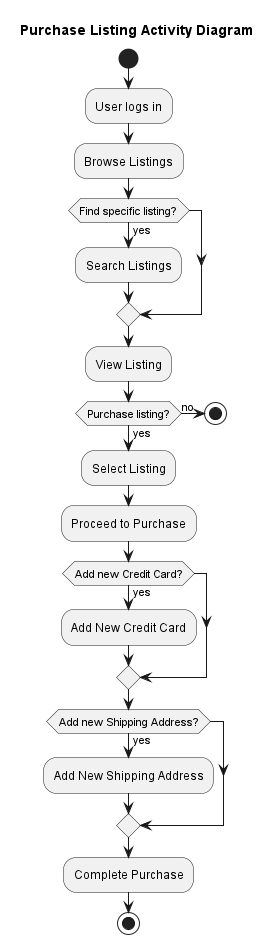

The diagram above was rendered by PlantUML. Its source (embedded in the PNG):
@startuml Purchase Listing Activity Diagram
title Purchase Listing Activity Diagram
start

:User logs in;
:Browse Listings;
if (Find specific listing?) then (yes)
  :Search Listings;
endif
:View Listing;
if (Purchase listing?) then (yes)
  :Select Listing;
  :Proceed to Purchase;
  if (Add new Credit Card?) then (yes)
    :Add New Credit Card;
  endif
  if (Add new Shipping Address?) then (yes)
    :Add New Shipping Address;
  endif
  :Complete Purchase;
else (no)
  stop
endif

stop
@enduml